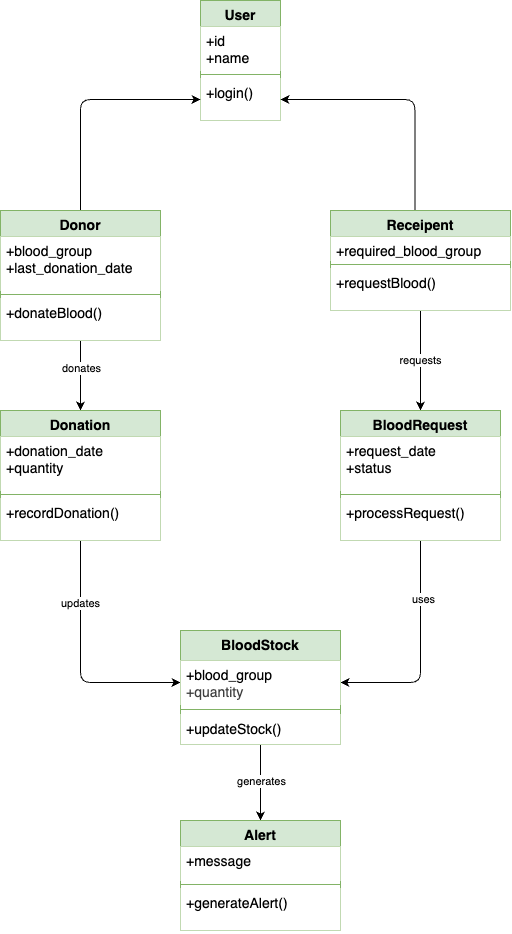

The diagram above was exported from draw.io. Its source (the exported page's mxGraphModel, read from the mxfile embedded in the PNG):
<mxGraphModel dx="993" dy="608" grid="1" gridSize="10" guides="1" tooltips="1" connect="1" arrows="1" fold="1" page="1" pageScale="1" pageWidth="827" pageHeight="1169" math="0" shadow="0">
  <root>
    <mxCell id="0" />
    <mxCell id="1" parent="0" />
    <mxCell id="3" value="User" style="swimlane;fontStyle=1;align=center;verticalAlign=top;childLayout=stackLayout;horizontal=1;startSize=26;horizontalStack=0;resizeParent=1;resizeParentMax=0;resizeLast=0;collapsible=1;marginBottom=0;whiteSpace=wrap;html=1;fillColor=#d5e8d4;strokeColor=#82b366;fontSize=14;" parent="1" vertex="1">
      <mxGeometry x="390" y="80" width="80" height="120" as="geometry">
        <mxRectangle x="130" y="90" width="100" height="30" as="alternateBounds" />
      </mxGeometry>
    </mxCell>
    <mxCell id="4" value="+id&lt;div&gt;+name&lt;/div&gt;" style="text;strokeColor=none;fillColor=default;align=left;verticalAlign=top;spacingLeft=4;spacingRight=4;overflow=hidden;rotatable=0;points=[[0,0.5],[1,0.5]];portConstraint=eastwest;whiteSpace=wrap;html=1;fontSize=14;" parent="3" vertex="1">
      <mxGeometry y="26" width="80" height="44" as="geometry" />
    </mxCell>
    <mxCell id="5" value="" style="line;strokeWidth=1;fillColor=none;align=left;verticalAlign=middle;spacingTop=-1;spacingLeft=3;spacingRight=3;rotatable=0;labelPosition=right;points=[];portConstraint=eastwest;strokeColor=inherit;fontSize=14;" parent="3" vertex="1">
      <mxGeometry y="70" width="80" height="8" as="geometry" />
    </mxCell>
    <mxCell id="6" value="+login()" style="text;strokeColor=none;fillColor=default;align=left;verticalAlign=top;spacingLeft=4;spacingRight=4;overflow=hidden;rotatable=0;points=[[0,0.5],[1,0.5]];portConstraint=eastwest;whiteSpace=wrap;html=1;fontSize=14;" parent="3" vertex="1">
      <mxGeometry y="78" width="80" height="42" as="geometry" />
    </mxCell>
    <mxCell id="13" style="html=1;entryX=1;entryY=0.5;entryDx=0;entryDy=0;edgeStyle=orthogonalEdgeStyle;fontSize=14;exitX=0.469;exitY=-0.004;exitDx=0;exitDy=0;exitPerimeter=0;" parent="1" source="36" target="6" edge="1">
      <mxGeometry relative="1" as="geometry">
        <mxPoint x="630" y="290" as="sourcePoint" />
      </mxGeometry>
    </mxCell>
    <mxCell id="kOt04PmB0vBPjIW-i6D_-29" style="rounded=1;orthogonalLoop=1;jettySize=auto;html=1;entryX=0;entryY=0.5;entryDx=0;entryDy=0;fontSize=14;edgeStyle=orthogonalEdgeStyle;strokeColor=default;align=center;verticalAlign=middle;fontFamily=Helvetica;fontColor=default;labelBackgroundColor=default;endArrow=classic;exitX=0.5;exitY=0;exitDx=0;exitDy=0;" parent="1" source="32" target="6" edge="1">
      <mxGeometry relative="1" as="geometry">
        <mxPoint x="230" y="290" as="sourcePoint" />
      </mxGeometry>
    </mxCell>
    <mxCell id="56" style="edgeStyle=none;html=1;exitX=0.5;exitY=1;exitDx=0;exitDy=0;entryX=0.5;entryY=0;entryDx=0;entryDy=0;" edge="1" parent="1" source="32" target="40">
      <mxGeometry relative="1" as="geometry" />
    </mxCell>
    <mxCell id="61" value="donates" style="edgeLabel;html=1;align=center;verticalAlign=middle;resizable=0;points=[];" vertex="1" connectable="0" parent="56">
      <mxGeometry x="-0.2048" y="1" relative="1" as="geometry">
        <mxPoint as="offset" />
      </mxGeometry>
    </mxCell>
    <mxCell id="32" value="Donor" style="swimlane;fontStyle=1;align=center;verticalAlign=top;childLayout=stackLayout;horizontal=1;startSize=26;horizontalStack=0;resizeParent=1;resizeParentMax=0;resizeLast=0;collapsible=1;marginBottom=0;whiteSpace=wrap;html=1;fillColor=#d5e8d4;strokeColor=#82b366;fontSize=14;" vertex="1" parent="1">
      <mxGeometry x="190" y="290" width="160" height="130" as="geometry">
        <mxRectangle x="130" y="90" width="100" height="30" as="alternateBounds" />
      </mxGeometry>
    </mxCell>
    <mxCell id="33" value="+blood_group&lt;div&gt;+last_donation_date&lt;/div&gt;" style="text;strokeColor=none;fillColor=default;align=left;verticalAlign=top;spacingLeft=4;spacingRight=4;overflow=hidden;rotatable=0;points=[[0,0.5],[1,0.5]];portConstraint=eastwest;whiteSpace=wrap;html=1;fontSize=14;" vertex="1" parent="32">
      <mxGeometry y="26" width="160" height="54" as="geometry" />
    </mxCell>
    <mxCell id="34" value="" style="line;strokeWidth=1;fillColor=none;align=left;verticalAlign=middle;spacingTop=-1;spacingLeft=3;spacingRight=3;rotatable=0;labelPosition=right;points=[];portConstraint=eastwest;strokeColor=inherit;fontSize=14;" vertex="1" parent="32">
      <mxGeometry y="80" width="160" height="8" as="geometry" />
    </mxCell>
    <mxCell id="35" value="+donateBlood()" style="text;strokeColor=none;fillColor=default;align=left;verticalAlign=top;spacingLeft=4;spacingRight=4;overflow=hidden;rotatable=0;points=[[0,0.5],[1,0.5]];portConstraint=eastwest;whiteSpace=wrap;html=1;fontSize=14;" vertex="1" parent="32">
      <mxGeometry y="88" width="160" height="42" as="geometry" />
    </mxCell>
    <mxCell id="57" style="edgeStyle=none;html=1;exitX=0.5;exitY=1;exitDx=0;exitDy=0;entryX=0.5;entryY=0;entryDx=0;entryDy=0;" edge="1" parent="1" source="36" target="44">
      <mxGeometry relative="1" as="geometry" />
    </mxCell>
    <mxCell id="62" value="requests" style="edgeLabel;html=1;align=center;verticalAlign=middle;resizable=0;points=[];" vertex="1" connectable="0" parent="57">
      <mxGeometry x="-0.01" relative="1" as="geometry">
        <mxPoint as="offset" />
      </mxGeometry>
    </mxCell>
    <mxCell id="36" value="Receipent" style="swimlane;fontStyle=1;align=center;verticalAlign=top;childLayout=stackLayout;horizontal=1;startSize=26;horizontalStack=0;resizeParent=1;resizeParentMax=0;resizeLast=0;collapsible=1;marginBottom=0;whiteSpace=wrap;html=1;fillColor=#d5e8d4;strokeColor=#82b366;fontSize=14;" vertex="1" parent="1">
      <mxGeometry x="520" y="290" width="180" height="100" as="geometry">
        <mxRectangle x="130" y="90" width="100" height="30" as="alternateBounds" />
      </mxGeometry>
    </mxCell>
    <mxCell id="37" value="+required_blood_group" style="text;strokeColor=none;fillColor=default;align=left;verticalAlign=top;spacingLeft=4;spacingRight=4;overflow=hidden;rotatable=0;points=[[0,0.5],[1,0.5]];portConstraint=eastwest;whiteSpace=wrap;html=1;fontSize=14;" vertex="1" parent="36">
      <mxGeometry y="26" width="180" height="24" as="geometry" />
    </mxCell>
    <mxCell id="38" value="" style="line;strokeWidth=1;fillColor=none;align=left;verticalAlign=middle;spacingTop=-1;spacingLeft=3;spacingRight=3;rotatable=0;labelPosition=right;points=[];portConstraint=eastwest;strokeColor=inherit;fontSize=14;" vertex="1" parent="36">
      <mxGeometry y="50" width="180" height="8" as="geometry" />
    </mxCell>
    <mxCell id="39" value="+requestBlood()" style="text;strokeColor=none;fillColor=default;align=left;verticalAlign=top;spacingLeft=4;spacingRight=4;overflow=hidden;rotatable=0;points=[[0,0.5],[1,0.5]];portConstraint=eastwest;whiteSpace=wrap;html=1;fontSize=14;" vertex="1" parent="36">
      <mxGeometry y="58" width="180" height="42" as="geometry" />
    </mxCell>
    <mxCell id="58" style="edgeStyle=orthogonalEdgeStyle;html=1;exitX=0.5;exitY=1;exitDx=0;exitDy=0;entryX=0;entryY=0.5;entryDx=0;entryDy=0;rounded=1;strokeColor=default;align=center;verticalAlign=middle;fontFamily=Helvetica;fontSize=14;fontColor=default;labelBackgroundColor=default;endArrow=classic;" edge="1" parent="1" source="40" target="49">
      <mxGeometry relative="1" as="geometry" />
    </mxCell>
    <mxCell id="63" value="updates" style="edgeLabel;html=1;align=center;verticalAlign=middle;resizable=0;points=[];" vertex="1" connectable="0" parent="58">
      <mxGeometry x="-0.4807" relative="1" as="geometry">
        <mxPoint as="offset" />
      </mxGeometry>
    </mxCell>
    <mxCell id="40" value="Donation" style="swimlane;fontStyle=1;align=center;verticalAlign=top;childLayout=stackLayout;horizontal=1;startSize=26;horizontalStack=0;resizeParent=1;resizeParentMax=0;resizeLast=0;collapsible=1;marginBottom=0;whiteSpace=wrap;html=1;fillColor=#d5e8d4;strokeColor=#82b366;fontSize=14;" vertex="1" parent="1">
      <mxGeometry x="190" y="490" width="160" height="130" as="geometry">
        <mxRectangle x="130" y="90" width="100" height="30" as="alternateBounds" />
      </mxGeometry>
    </mxCell>
    <mxCell id="41" value="&lt;div&gt;+donation_date&lt;/div&gt;&lt;div&gt;+quantity&lt;/div&gt;" style="text;strokeColor=none;fillColor=default;align=left;verticalAlign=top;spacingLeft=4;spacingRight=4;overflow=hidden;rotatable=0;points=[[0,0.5],[1,0.5]];portConstraint=eastwest;whiteSpace=wrap;html=1;fontSize=14;" vertex="1" parent="40">
      <mxGeometry y="26" width="160" height="54" as="geometry" />
    </mxCell>
    <mxCell id="42" value="" style="line;strokeWidth=1;fillColor=none;align=left;verticalAlign=middle;spacingTop=-1;spacingLeft=3;spacingRight=3;rotatable=0;labelPosition=right;points=[];portConstraint=eastwest;strokeColor=inherit;fontSize=14;" vertex="1" parent="40">
      <mxGeometry y="80" width="160" height="8" as="geometry" />
    </mxCell>
    <mxCell id="43" value="+recordDonation()" style="text;strokeColor=none;fillColor=default;align=left;verticalAlign=top;spacingLeft=4;spacingRight=4;overflow=hidden;rotatable=0;points=[[0,0.5],[1,0.5]];portConstraint=eastwest;whiteSpace=wrap;html=1;fontSize=14;" vertex="1" parent="40">
      <mxGeometry y="88" width="160" height="42" as="geometry" />
    </mxCell>
    <mxCell id="59" style="edgeStyle=orthogonalEdgeStyle;html=1;exitX=0.5;exitY=1;exitDx=0;exitDy=0;entryX=1;entryY=0.5;entryDx=0;entryDy=0;rounded=1;strokeColor=default;align=center;verticalAlign=middle;fontFamily=Helvetica;fontSize=14;fontColor=default;labelBackgroundColor=default;endArrow=classic;" edge="1" parent="1" source="44" target="49">
      <mxGeometry relative="1" as="geometry" />
    </mxCell>
    <mxCell id="64" value="uses" style="edgeLabel;html=1;align=center;verticalAlign=middle;resizable=0;points=[];" vertex="1" connectable="0" parent="59">
      <mxGeometry x="-0.4715" y="3" relative="1" as="geometry">
        <mxPoint as="offset" />
      </mxGeometry>
    </mxCell>
    <mxCell id="44" value="BloodRequest" style="swimlane;fontStyle=1;align=center;verticalAlign=top;childLayout=stackLayout;horizontal=1;startSize=26;horizontalStack=0;resizeParent=1;resizeParentMax=0;resizeLast=0;collapsible=1;marginBottom=0;whiteSpace=wrap;html=1;fillColor=#d5e8d4;strokeColor=#82b366;fontSize=14;" vertex="1" parent="1">
      <mxGeometry x="530" y="490" width="160" height="130" as="geometry">
        <mxRectangle x="130" y="90" width="100" height="30" as="alternateBounds" />
      </mxGeometry>
    </mxCell>
    <mxCell id="45" value="&lt;div&gt;+request_date&lt;br&gt;+status&lt;/div&gt;" style="text;strokeColor=none;fillColor=default;align=left;verticalAlign=top;spacingLeft=4;spacingRight=4;overflow=hidden;rotatable=0;points=[[0,0.5],[1,0.5]];portConstraint=eastwest;whiteSpace=wrap;html=1;fontSize=14;" vertex="1" parent="44">
      <mxGeometry y="26" width="160" height="54" as="geometry" />
    </mxCell>
    <mxCell id="46" value="" style="line;strokeWidth=1;fillColor=none;align=left;verticalAlign=middle;spacingTop=-1;spacingLeft=3;spacingRight=3;rotatable=0;labelPosition=right;points=[];portConstraint=eastwest;strokeColor=inherit;fontSize=14;" vertex="1" parent="44">
      <mxGeometry y="80" width="160" height="8" as="geometry" />
    </mxCell>
    <mxCell id="47" value="+processRequest()" style="text;strokeColor=none;fillColor=default;align=left;verticalAlign=top;spacingLeft=4;spacingRight=4;overflow=hidden;rotatable=0;points=[[0,0.5],[1,0.5]];portConstraint=eastwest;whiteSpace=wrap;html=1;fontSize=14;" vertex="1" parent="44">
      <mxGeometry y="88" width="160" height="42" as="geometry" />
    </mxCell>
    <mxCell id="60" style="edgeStyle=none;html=1;exitX=0.5;exitY=1;exitDx=0;exitDy=0;" edge="1" parent="1" source="48" target="52">
      <mxGeometry relative="1" as="geometry" />
    </mxCell>
    <mxCell id="65" value="generates" style="edgeLabel;html=1;align=center;verticalAlign=middle;resizable=0;points=[];" vertex="1" connectable="0" parent="60">
      <mxGeometry x="-0.0439" y="1" relative="1" as="geometry">
        <mxPoint as="offset" />
      </mxGeometry>
    </mxCell>
    <mxCell id="48" value="BloodStock" style="swimlane;fontStyle=1;align=center;verticalAlign=top;childLayout=stackLayout;horizontal=1;startSize=30;horizontalStack=0;resizeParent=1;resizeParentMax=0;resizeLast=0;collapsible=1;marginBottom=0;whiteSpace=wrap;html=1;fillColor=#d5e8d4;strokeColor=#82b366;fontSize=14;" vertex="1" parent="1">
      <mxGeometry x="370" y="710" width="160" height="114" as="geometry">
        <mxRectangle x="130" y="90" width="100" height="30" as="alternateBounds" />
      </mxGeometry>
    </mxCell>
    <mxCell id="49" value="+blood_group&lt;div style=&quot;color: rgb(63, 63, 63); scrollbar-color: rgb(226, 226, 226) rgb(251, 251, 251);&quot;&gt;+quantity&lt;/div&gt;" style="text;strokeColor=none;fillColor=default;align=left;verticalAlign=top;spacingLeft=4;spacingRight=4;overflow=hidden;rotatable=0;points=[[0,0.5],[1,0.5]];portConstraint=eastwest;whiteSpace=wrap;html=1;fontSize=14;" vertex="1" parent="48">
      <mxGeometry y="30" width="160" height="44" as="geometry" />
    </mxCell>
    <mxCell id="50" value="" style="line;strokeWidth=1;fillColor=none;align=left;verticalAlign=middle;spacingTop=-1;spacingLeft=3;spacingRight=3;rotatable=0;labelPosition=right;points=[];portConstraint=eastwest;strokeColor=inherit;fontSize=14;" vertex="1" parent="48">
      <mxGeometry y="74" width="160" height="10" as="geometry" />
    </mxCell>
    <mxCell id="51" value="+updateStock()" style="text;strokeColor=none;fillColor=default;align=left;verticalAlign=top;spacingLeft=4;spacingRight=4;overflow=hidden;rotatable=0;points=[[0,0.5],[1,0.5]];portConstraint=eastwest;whiteSpace=wrap;html=1;fontSize=14;" vertex="1" parent="48">
      <mxGeometry y="84" width="160" height="30" as="geometry" />
    </mxCell>
    <mxCell id="52" value="Alert" style="swimlane;fontStyle=1;align=center;verticalAlign=top;childLayout=stackLayout;horizontal=1;startSize=26;horizontalStack=0;resizeParent=1;resizeParentMax=0;resizeLast=0;collapsible=1;marginBottom=0;whiteSpace=wrap;html=1;fillColor=#d5e8d4;strokeColor=#82b366;fontSize=14;" vertex="1" parent="1">
      <mxGeometry x="370" y="900" width="160" height="110" as="geometry">
        <mxRectangle x="130" y="90" width="100" height="30" as="alternateBounds" />
      </mxGeometry>
    </mxCell>
    <mxCell id="53" value="+message" style="text;strokeColor=none;fillColor=default;align=left;verticalAlign=top;spacingLeft=4;spacingRight=4;overflow=hidden;rotatable=0;points=[[0,0.5],[1,0.5]];portConstraint=eastwest;whiteSpace=wrap;html=1;fontSize=14;" vertex="1" parent="52">
      <mxGeometry y="26" width="160" height="34" as="geometry" />
    </mxCell>
    <mxCell id="54" value="" style="line;strokeWidth=1;fillColor=none;align=left;verticalAlign=middle;spacingTop=-1;spacingLeft=3;spacingRight=3;rotatable=0;labelPosition=right;points=[];portConstraint=eastwest;strokeColor=inherit;fontSize=14;" vertex="1" parent="52">
      <mxGeometry y="60" width="160" height="8" as="geometry" />
    </mxCell>
    <mxCell id="55" value="+generateAlert()" style="text;strokeColor=none;fillColor=default;align=left;verticalAlign=top;spacingLeft=4;spacingRight=4;overflow=hidden;rotatable=0;points=[[0,0.5],[1,0.5]];portConstraint=eastwest;whiteSpace=wrap;html=1;fontSize=14;" vertex="1" parent="52">
      <mxGeometry y="68" width="160" height="42" as="geometry" />
    </mxCell>
  </root>
</mxGraphModel>